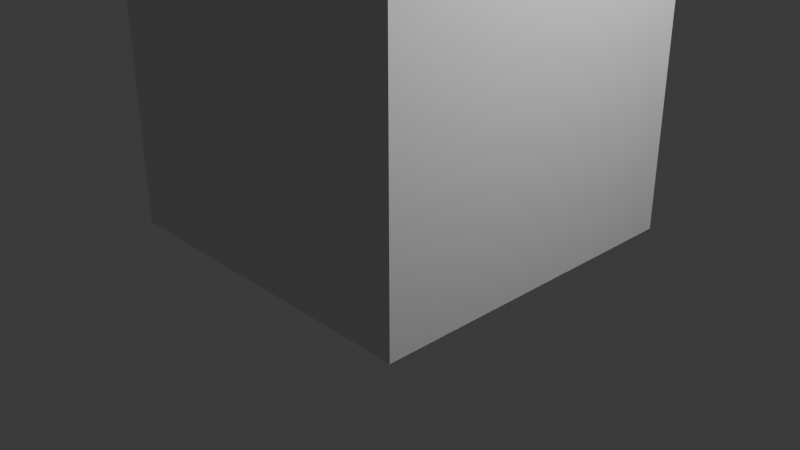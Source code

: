 # Source: room1.blend  (saved by Blender 5.2.45; exported with 4.5.12 LTS)
import bpy
from mathutils import Matrix  # noqa: F401  (used for matrix-valued properties, if any)

bpy.ops.wm.read_factory_settings(use_empty=True)
scene = bpy.context.scene
scene.name = 'Scene'

# ---- collections
col_collection = bpy.data.collections.new('Collection'); scene.collection.children.link(col_collection)

# ---- materials (node trees are filled in below, after node groups)
mat_material = bpy.data.materials.new('Material')
mat_material.alpha_threshold = 0.0
mat_material.use_backface_culling_lightprobe_volume = False
mat_material.roughness = 0.5
mat_material.line_color = (0.0, 0.0, 0.0, 1.0)

# ---- material node trees
mat_material.use_nodes = True; mat_material.node_tree.nodes.clear()
_N = mat_material.node_tree.nodes; _L = mat_material.node_tree.links
n0 = _N.new('ShaderNodeOutputMaterial'); n0.name = 'Material Output'; n0.location = (200, 100)
n1 = _N.new('ShaderNodeBsdfPrincipled'); n1.name = 'Principled BSDF'; n1.location = (-200, 100)
n1.inputs[10].default_value = 0.005
_L.new(n1.outputs[0], n0.inputs[0])
n0.is_active_output = True

# ---- world
world_world = bpy.data.worlds.new('World'); scene.world = world_world
world_world.use_nodes = True; world_world.node_tree.nodes.clear()
_N = world_world.node_tree.nodes; _L = world_world.node_tree.links
n0 = _N.new('ShaderNodeOutputWorld'); n0.name = 'World Output'; n0.location = (200, 100)
n1 = _N.new('ShaderNodeBackground'); n1.name = 'Background'; n1.location = (-200, 100)
n1.inputs[0].default_value = (0.05088, 0.05088, 0.05088, 1.0)
_L.new(n1.outputs[0], n0.inputs[0])
n0.is_active_output = True
world_world.color = (0.05088, 0.05088, 0.05088)
world_world.sun_shadow_jitter_overblur = 0.0

# ---- cameras
cam_camera = bpy.data.cameras.new('Camera')
cam_camera.clip_end = 100.0
cam_camera.ortho_scale = 7.314

# ---- lights
light_light = bpy.data.lights.new('Light', 'POINT')
light_light.energy = 1000.0
light_light.shadow_soft_size = 0.1

# ---- meshes
me_cube = bpy.data.meshes.new('Cube')
me_cube.from_pydata([(1.0, 1.0, -1.0), (1.0, -1.0, -1.0), (-1.0, 1.0, -1.0), (-1.0, -1.0, -1.0), (0.9423, 0.9423, -0.6641), (0.9423, -0.9423, -0.6641), (-0.9423, 0.9423, -0.6641), (-0.9423, -0.9423, -0.6641)], [], [(2, 0, 1, 3), (6, 7, 5, 4), (1, 5, 7, 3), (0, 4, 5, 1), (2, 6, 4, 0), (3, 7, 6, 2)])
_uv = me_cube.uv_layers.new(name='UVMap')
_uv.uv.foreach_set('vector', [0.125, 0.5, 0.375, 0.5, 0.375, 0.75, 0.125, 0.75, 0.125, 0.5, 0.125, 0.75, 0.375, 0.75, 0.375, 0.5, 0.375, 0.75, 0.375, 0.75, 0.125, 0.75, 0.125, 0.75, 0.375, 0.5, 0.375, 0.5, 0.375, 0.75, 0.375, 0.75, 0.125, 0.5, 0.125, 0.5, 0.375, 0.5, 0.375, 0.5, 0.125, 0.75, 0.125, 0.75, 0.125, 0.5, 0.125, 0.5])
me_cube.materials.append(mat_material)
me_cube.use_mirror_vertex_groups = False
me_cube.update()
me_cube_001 = bpy.data.meshes.new('Cube.001')
me_cube_001.from_pydata([(1.0, -0.03211, 22.82), (1.0, -0.03211, -22.99), (-1.0, -0.03211, 22.82), (-1.0, -0.03211, -22.99), (0.9293, 0.0386, 22.82), (0.9423, 0.02562, -22.66), (-0.9293, 0.0386, 22.82), (-0.9423, 0.02562, -22.66)], [], [(1, 0, 2, 3), (5, 7, 6, 4), (2, 0, 4, 6), (2, 6, 7, 3), (1, 3, 7, 5), (1, 5, 4, 0)])
_uv = me_cube_001.uv_layers.new(name='UVMap')
_uv.uv.foreach_set('vector', [0.375, 0.75, 0.625, 0.75, 0.625, 1.0, 0.375, 1.0, 0.375, 0.75, 0.375, 1.0, 0.625, 1.0, 0.625, 0.75, 0.625, 1.0, 0.625, 0.75, 0.625, 0.75, 0.625, 1.0, 0.625, 1.0, 0.625, 1.0, 0.375, 1.0, 0.375, 1.0, 0.375, 0.75, 0.375, 1.0, 0.375, 1.0, 0.375, 0.75, 0.375, 0.75, 0.375, 0.75, 0.625, 0.75, 0.625, 0.75])
me_cube_001.materials.append(mat_material)
me_cube_001.use_mirror_vertex_groups = False
me_cube_001.update()
me_cube_002 = bpy.data.meshes.new('Cube.002')
me_cube_002.from_pydata([(-0.03193, 1.0, 24.07), (-0.03193, 1.0, -21.75), (-0.03193, -1.0, 24.07), (-0.03193, -1.0, -21.75), (0.03878, 0.9293, 24.07), (0.02581, 0.9423, -21.41), (0.03878, -0.9293, 24.07), (0.02581, -0.9423, -21.41), (-0.03193, -0.3436, 3.258), (-0.03193, -0.3436, 4.639), (-0.03193, -0.2877, 4.639), (-0.03193, -0.3436, -21.67), (-0.03193, 0.3436, -21.67), (-0.03193, 0.3436, 3.258), (-0.03193, 0.3436, 4.639), (-0.03193, 0.2877, 4.639), (0.02581, -0.3436, -21.41), (0.03346, 0.3436, 3.258), (0.03386, 0.3436, 4.639), (0.02581, 0.3436, -21.41), (0.03386, 0.2877, 4.639), (0.03346, -0.3436, 3.258), (0.03386, -0.3436, 4.639), (0.03386, -0.2877, 4.639)], [], [(0, 2, 6, 4), (2, 3, 7, 6), (1, 0, 4, 5), (23, 10, 15, 20), (18, 14, 13, 17), (14, 18, 20, 15), (10, 23, 22, 9), (11, 16, 7, 3), (21, 8, 9, 22), (8, 21, 16, 11), (12, 19, 17, 13), (18, 17, 19, 5, 4, 6, 7, 16, 21, 22), (12, 1, 5, 19), (11, 3, 2, 0, 1, 12, 13, 14, 15, 10, 9, 8)])
_uv = me_cube_002.uv_layers.new(name='UVMap')
_uv.uv.foreach_set('vector', [0.625, 0.25, 0.625, 0.0, 0.625, 0.0, 0.625, 0.25, 0.625, 0.0, 0.375, 0.0, 0.375, 0.0, 0.625, 0.0, 0.375, 0.25, 0.625, 0.25, 0.625, 0.25, 0.375, 0.25, 0.65, 0.75, 0.8338, 0.75, 0.8338, 0.5, 0.65, 0.5, 0.65, 0.5, 0.8338, 0.5, 0.0, 0.0, 0.0, 0.0, 0.8338, 0.5, 0.65, 0.5, 0.65, 0.5, 0.8338, 0.5, 0.8338, 0.75, 0.65, 0.75, 0.65, 0.75, 0.8338, 0.75, 0.3754, 0.08205, 0.375, 0.07942, 0.375, 0.0, 0.375, 0.0, 0.0, 0.0, 0.0, 0.0, 0.8338, 0.75, 0.65, 0.75, 0.0, 0.0, 0.0, 0.0, 0.375, 0.07942, 0.3754, 0.08205, 0.0, 0.0, 0.0, 0.0, 0.0, 0.0, 0.0, 0.0, 0.65, 0.5, 0.0, 0.0, 0.0, 0.0, 0.375, 0.25, 0.625, 0.25, 0.625, 0.0, 0.375, 0.0, 0.375, 0.07942, 0.0, 0.0, 0.65, 0.75, 0.0, 0.0, 0.375, 0.25, 0.375, 0.25, 0.0, 0.0, 0.3754, 0.08205, 0.375, 0.0, 0.625, 0.0, 0.625, 0.25, 0.375, 0.25, 0.0, 0.0, 0.0, 0.0, 0.8338, 0.5, 0.8338, 0.5, 0.8338, 0.75, 0.8338, 0.75, 0.0, 0.0])
me_cube_002.materials.append(mat_material)
me_cube_002.materials.append(None)
me_cube_002.use_mirror_vertex_groups = False
me_cube_002.update()
me_cube_003 = bpy.data.meshes.new('Cube.003')
me_cube_003.from_pydata([(1.0, 0.03211, 22.82), (1.0, 0.03211, -22.99), (-1.0, 0.03211, 22.82), (-1.0, 0.03211, -22.99), (0.9293, -0.0386, 22.82), (0.9423, -0.02562, -22.66), (-0.9293, -0.0386, 22.82), (-0.9423, -0.02562, -22.66)], [], [(3, 2, 0, 1), (7, 5, 4, 6), (0, 2, 6, 4), (1, 0, 4, 5), (3, 1, 5, 7), (3, 7, 6, 2)])
_uv = me_cube_003.uv_layers.new(name='UVMap')
_uv.uv.foreach_set('vector', [0.375, 0.25, 0.625, 0.25, 0.625, 0.5, 0.375, 0.5, 0.375, 0.25, 0.375, 0.5, 0.625, 0.5, 0.625, 0.25, 0.625, 0.5, 0.625, 0.25, 0.625, 0.25, 0.625, 0.5, 0.375, 0.5, 0.625, 0.5, 0.625, 0.5, 0.375, 0.5, 0.375, 0.25, 0.375, 0.5, 0.375, 0.5, 0.375, 0.25, 0.375, 0.25, 0.375, 0.25, 0.625, 0.25, 0.625, 0.25])
me_cube_003.materials.append(mat_material)
me_cube_003.use_mirror_vertex_groups = False
me_cube_003.update()
me_cube_004 = bpy.data.meshes.new('Cube.004')
me_cube_004.from_pydata([(0.03211, 1.0, 22.82), (0.03211, 1.0, -22.99), (0.03211, -1.0, 22.82), (0.03211, -1.0, -22.99), (-0.0386, 0.9293, 22.82), (-0.02562, 0.9423, -22.66), (-0.0386, -0.9293, 22.82), (-0.02562, -0.9423, -22.66)], [], [(1, 0, 2, 3), (5, 7, 6, 4), (2, 0, 4, 6), (3, 2, 6, 7), (1, 3, 7, 5), (1, 5, 4, 0)])
_uv = me_cube_004.uv_layers.new(name='UVMap')
_uv.uv.foreach_set('vector', [0.375, 0.5, 0.625, 0.5, 0.625, 0.75, 0.375, 0.75, 0.375, 0.5, 0.375, 0.75, 0.625, 0.75, 0.625, 0.5, 0.625, 0.75, 0.625, 0.5, 0.625, 0.5, 0.625, 0.75, 0.375, 0.75, 0.625, 0.75, 0.625, 0.75, 0.375, 0.75, 0.375, 0.5, 0.375, 0.75, 0.375, 0.75, 0.375, 0.5, 0.375, 0.5, 0.375, 0.5, 0.625, 0.5, 0.625, 0.5])
me_cube_004.materials.append(mat_material)
me_cube_004.use_mirror_vertex_groups = False
me_cube_004.update()
me_cube_005 = bpy.data.meshes.new('Cube.005')
me_cube_005.from_pydata([(-1.413, -0.5151, -1.0), (-1.413, -0.5151, 0.8047), (-1.413, 0.5151, -1.0), (-1.413, 0.5151, 0.8047), (1.249, -0.5151, -1.0), (1.249, -0.5151, 0.8047), (1.249, 0.5151, -1.0), (1.249, 0.5151, 0.8047), (-1.413, -0.6151, -1.0), (-1.413, -0.6151, 0.8047), (1.249, -0.6151, 0.8047), (1.249, -0.6151, -1.0), (-1.413, 0.6151, 0.8047), (-1.413, 0.6151, -1.0), (1.249, 0.6151, -1.0), (1.249, 0.6151, 0.8047), (-1.413, -0.5151, 0.9047), (-1.413, 0.5151, 0.9047), (1.249, 0.5151, 0.9047), (1.249, -0.5151, 0.9047), (-1.413, 0.6151, 0.9047), (1.249, 0.6151, 0.9047), (1.249, -0.6151, 0.9047), (-1.413, -0.6151, 0.9047)], [], [(7, 6, 14, 15), (5, 1, 9, 10), (5, 7, 18, 19), (11, 10, 9, 8), (4, 5, 10, 11), (1, 0, 8, 9), (0, 4, 11, 8), (13, 12, 15, 14), (6, 2, 13, 14), (3, 7, 15, 12), (2, 3, 12, 13), (18, 17, 16, 19), (3, 1, 16, 17), (3, 17, 20, 12), (15, 12, 20, 21), (17, 18, 21, 20), (18, 7, 15, 21), (9, 10, 22, 23), (5, 19, 22, 10), (19, 16, 23, 22), (16, 1, 9, 23), (1, 3, 7, 5), (7, 3, 2, 6), (4, 0, 1, 5)])
_uv = me_cube_005.uv_layers.new(name='UVMap')
_uv.uv.foreach_set('vector', [0.625, 0.5, 0.375, 0.5, 0.375, 0.5, 0.625, 0.5, 0.625, 0.75, 0.875, 0.75, 0.875, 0.75, 0.625, 0.75, 0.625, 0.75, 0.625, 0.5, 0.625, 0.5, 0.625, 0.75, 0.375, 0.75, 0.625, 0.75, 0.625, 1.0, 0.375, 1.0, 0.375, 0.75, 0.625, 0.75, 0.625, 0.75, 0.375, 0.75, 0.625, 0.0, 0.375, 0.0, 0.375, 0.0, 0.625, 0.0, 0.125, 0.75, 0.375, 0.75, 0.375, 0.75, 0.125, 0.75, 0.375, 0.25, 0.625, 0.25, 0.625, 0.5, 0.375, 0.5, 0.375, 0.5, 0.125, 0.5, 0.125, 0.5, 0.375, 0.5, 0.875, 0.5, 0.625, 0.5, 0.625, 0.5, 0.875, 0.5, 0.375, 0.25, 0.625, 0.25, 0.625, 0.25, 0.375, 0.25, 0.625, 0.5, 0.875, 0.5, 0.875, 0.75, 0.625, 0.75, 0.625, 0.25, 0.625, 0.0, 0.625, 0.0, 0.625, 0.25, 0.625, 0.25, 0.625, 0.25, 0.625, 0.25, 0.625, 0.25, 0.625, 0.5, 0.875, 0.5, 0.875, 0.5, 0.625, 0.5, 0.875, 0.5, 0.625, 0.5, 0.625, 0.5, 0.875, 0.5, 0.625, 0.5, 0.625, 0.5, 0.625, 0.5, 0.625, 0.5, 0.875, 0.75, 0.625, 0.75, 0.625, 0.75, 0.875, 0.75, 0.625, 0.75, 0.625, 0.75, 0.625, 0.75, 0.625, 0.75, 0.625, 0.75, 0.875, 0.75, 0.875, 0.75, 0.625, 0.75, 0.625, 0.0, 0.625, 0.0, 0.625, 0.0, 0.625, 0.0, 0.875, 0.75, 0.875, 0.5, 0.625, 0.5, 0.625, 0.75, 0.0, 0.0, 0.0, 0.0, 0.0, 0.0, 0.0, 0.0, 0.0, 0.0, 0.0, 0.0, 0.0, 0.0, 0.0, 0.0])
me_cube_005.update()
me_cube_007 = bpy.data.meshes.new('Cube.007')
me_cube_007.from_pydata([(-1.0, -1.0, -1.0), (-1.0, -1.0, 1.0), (-1.0, 1.0, -1.0), (-1.0, 1.0, 1.0), (0.03905, -1.0, -1.0), (0.03905, -1.0, 1.0), (0.03905, 1.0, -1.0), (0.03905, 1.0, 1.0), (-2.376, -2.274, -17.24), (-2.376, -2.274, 15.02), (-2.376, 16.24, -17.24), (-2.376, 16.24, 15.02), (-1.3, -2.274, -17.24), (-1.3, -2.274, 15.02), (-1.3, 16.24, -17.24), (-1.3, 16.24, 15.02)], [], [(0, 1, 3, 2), (2, 3, 7, 6), (6, 7, 5, 4), (4, 5, 1, 0), (2, 6, 4, 0), (7, 3, 1, 5), (8, 9, 11, 10), (14, 15, 13, 12), (10, 14, 12, 8), (9, 13, 15, 11), (8, 12, 13, 9), (10, 11, 15, 14)])
_uv = me_cube_007.uv_layers.new(name='UVMap')
_uv.uv.foreach_set('vector', [0.375, 0.0, 0.625, 0.0, 0.625, 0.25, 0.375, 0.25, 0.375, 0.25, 0.625, 0.25, 0.625, 0.5, 0.375, 0.5, 0.375, 0.5, 0.625, 0.5, 0.625, 0.75, 0.375, 0.75, 0.375, 0.75, 0.625, 0.75, 0.625, 1.0, 0.375, 1.0, 0.125, 0.5, 0.375, 0.5, 0.375, 0.75, 0.125, 0.75, 0.625, 0.5, 0.875, 0.5, 0.875, 0.75, 0.625, 0.75, 0.375, 0.0, 0.625, 0.0, 0.625, 0.25, 0.375, 0.25, 0.375, 0.5, 0.625, 0.5, 0.625, 0.75, 0.375, 0.75, 0.125, 0.5, 0.375, 0.5, 0.375, 0.75, 0.125, 0.75, 0.625, 0.0, 0.625, 0.75, 0.625, 0.5, 0.625, 0.25, 0.125, 0.75, 0.375, 0.75, 0.625, 0.75, 0.625, 0.0, 0.125, 0.5, 0.625, 0.25, 0.625, 0.5, 0.375, 0.5])
me_cube_007.update()
me_cube_008 = bpy.data.meshes.new('Cube.008')
me_cube_008.from_pydata([(-0.3992, -1.001, -1.84), (-0.3992, -1.001, 1.8), (-0.3992, 0.999, -1.84), (-0.3992, 0.999, 1.8), (0.3553, -0.918, -1.711), (0.3553, -0.918, 1.671), (0.3553, 0.916, -1.711), (0.3553, 0.916, 1.671), (0.3553, 0.999, 1.8), (0.3553, 0.999, -1.84), (0.3553, -1.001, -1.84), (0.3553, -1.001, 1.8), (-0.3196, -0.918, -1.711), (-0.3196, -0.918, 1.671), (-0.3196, 0.916, -1.711), (-0.3196, 0.916, 1.671), (0.3553, -1.001, -0.7107), (0.3553, -1.001, 0.6701), (0.3553, 0.999, -0.7107), (0.3553, 0.999, 0.6701), (-0.3992, 0.999, -0.7107), (-0.3992, 0.999, 0.6701), (-0.3992, -1.001, 0.6701), (-0.3992, -1.001, -0.7107), (0.3553, 0.916, 0.551), (0.3553, 0.916, -0.5915), (0.3553, -0.918, 0.551), (0.3553, -0.918, -0.5915), (-0.3196, 0.916, 0.551), (-0.3196, 0.916, -0.5915), (-0.3196, -0.918, 0.551), (-0.3196, -0.918, -0.5915), (0.3444, -0.9171, 0.6641), (-0.3305, -0.9171, 0.6641), (0.3444, 0.9157, 0.6641), (-0.3305, 0.9157, 0.6641), (0.347, -0.9178, -0.5018), (-0.3279, -0.9178, -0.5018), (0.347, 0.9154, -0.5018), (-0.3279, 0.9154, -0.5018)], [], [(22, 1, 3, 21), (21, 3, 8, 19), (7, 5, 13, 15), (17, 11, 1, 22), (2, 9, 10, 0), (8, 3, 1, 11), (25, 6, 9, 18), (6, 4, 10, 9), (5, 7, 8, 11), (26, 5, 11, 17), (28, 15, 13, 30), (24, 7, 15, 28), (27, 4, 12, 31), (4, 6, 14, 12), (29, 28, 30, 31), (14, 29, 31, 12), (25, 24, 28, 29), (26, 27, 31, 30), (5, 26, 30, 13), (6, 25, 29, 14), (4, 27, 16, 10), (27, 26, 17, 16), (7, 24, 19, 8), (24, 25, 18, 19), (10, 16, 23, 0), (16, 17, 22, 23), (2, 20, 18, 9), (20, 21, 19, 18), (0, 23, 20, 2), (23, 22, 21, 20), (26, 30, 33, 32), (27, 31, 37, 36), (34, 32, 33, 35), (30, 28, 35, 33), (24, 26, 32, 34), (28, 24, 34, 35), (26, 24, 28, 30), (38, 36, 37, 39), (25, 27, 36, 38), (31, 29, 39, 37), (29, 25, 38, 39), (27, 25, 29, 31)])
_uv = me_cube_008.uv_layers.new(name='UVMap')
_uv.uv.foreach_set('vector', [0.5417, 0.0, 0.625, 0.0, 0.625, 0.25, 0.5417, 0.25, 0.5417, 0.25, 0.625, 0.25, 0.625, 0.5, 0.5417, 0.5, 0.6096, 0.5104, 0.6096, 0.7396, 0.6096, 0.7396, 0.6096, 0.5104, 0.5417, 0.75, 0.625, 0.75, 0.625, 1.0, 0.5417, 1.0, 0.125, 0.5, 0.375, 0.5, 0.375, 0.75, 0.125, 0.75, 0.625, 0.5, 0.875, 0.5, 0.875, 0.75, 0.625, 0.75, 0.4635, 0.5104, 0.3904, 0.5104, 0.375, 0.5, 0.4583, 0.5, 0.3904, 0.5104, 0.3904, 0.7396, 0.375, 0.75, 0.375, 0.5, 0.6096, 0.7396, 0.6096, 0.5104, 0.625, 0.5, 0.625, 0.75, 0.5365, 0.7396, 0.6096, 0.7396, 0.625, 0.75, 0.5417, 0.75, 0.5365, 0.5104, 0.6096, 0.5104, 0.6096, 0.7396, 0.5365, 0.7396, 0.5365, 0.5104, 0.6096, 0.5104, 0.6096, 0.5104, 0.5365, 0.5104, 0.4635, 0.7396, 0.3904, 0.7396, 0.3904, 0.7396, 0.4635, 0.7396, 0.3904, 0.7396, 0.3904, 0.5104, 0.3904, 0.5104, 0.3904, 0.7396, 0.4635, 0.5104, 0.5365, 0.5104, 0.5365, 0.7396, 0.4635, 0.7396, 0.3904, 0.5104, 0.4635, 0.5104, 0.4635, 0.7396, 0.3904, 0.7396, 0.4635, 0.5104, 0.5365, 0.5104, 0.5365, 0.5104, 0.4635, 0.5104, 0.5365, 0.7396, 0.4635, 0.7396, 0.4635, 0.7396, 0.5365, 0.7396, 0.6096, 0.7396, 0.5365, 0.7396, 0.5365, 0.7396, 0.6096, 0.7396, 0.3904, 0.5104, 0.4635, 0.5104, 0.4635, 0.5104, 0.3904, 0.5104, 0.3904, 0.7396, 0.4635, 0.7396, 0.4583, 0.75, 0.375, 0.75, 0.4635, 0.7396, 0.5365, 0.7396, 0.5417, 0.75, 0.4583, 0.75, 0.6096, 0.5104, 0.5365, 0.5104, 0.5417, 0.5, 0.625, 0.5, 0.5365, 0.5104, 0.4635, 0.5104, 0.4583, 0.5, 0.5417, 0.5, 0.375, 0.75, 0.4583, 0.75, 0.4583, 1.0, 0.375, 1.0, 0.4583, 0.75, 0.5417, 0.75, 0.5417, 1.0, 0.4583, 1.0, 0.375, 0.25, 0.4583, 0.25, 0.4583, 0.5, 0.375, 0.5, 0.4583, 0.25, 0.5417, 0.25, 0.5417, 0.5, 0.4583, 0.5, 0.375, 0.0, 0.4583, 0.0, 0.4583, 0.25, 0.375, 0.25, 0.4583, 0.0, 0.5417, 0.0, 0.5417, 0.25, 0.4583, 0.25, 0.5365, 0.7396, 0.5365, 0.7396, 0.5365, 0.7396, 0.5365, 0.7396, 0.4635, 0.7396, 0.4635, 0.7396, 0.4635, 0.7396, 0.4635, 0.7396, 0.0, 0.0, 0.0, 0.0, 0.0, 0.0, 0.0, 0.0, 0.5365, 0.7396, 0.5365, 0.5104, 0.5365, 0.5104, 0.5365, 0.7396, 0.0, 0.0, 0.0, 0.0, 0.0, 0.0, 0.0, 0.0, 0.5365, 0.5104, 0.5365, 0.5104, 0.5365, 0.5104, 0.5365, 0.5104, 0.0, 0.0, 0.0, 0.0, 0.0, 0.0, 0.0, 0.0, 0.0, 0.0, 0.0, 0.0, 0.0, 0.0, 0.0, 0.0, 0.0, 0.0, 0.0, 0.0, 0.0, 0.0, 0.0, 0.0, 0.4635, 0.7396, 0.4635, 0.5104, 0.4635, 0.5104, 0.4635, 0.7396, 0.4635, 0.5104, 0.4635, 0.5104, 0.4635, 0.5104, 0.4635, 0.5104, 0.0, 0.0, 0.0, 0.0, 0.0, 0.0, 0.0, 0.0])
me_cube_008.update()

# ---- objects
ob_floor = bpy.data.objects.new('floor', me_cube)
ob_light = bpy.data.objects.new('Light', light_light)
ob_camera = bpy.data.objects.new('Camera', cam_camera)
ob_wall1 = bpy.data.objects.new('wall1', me_cube_001)
ob_wall2 = bpy.data.objects.new('wall2', me_cube_002)
ob_wall3 = bpy.data.objects.new('wall3', me_cube_003)
ob_wall4 = bpy.data.objects.new('wall4', me_cube_004)
ob_frame = bpy.data.objects.new('frame', me_cube_005)
ob_knob = bpy.data.objects.new('knob', me_cube_007)
ob_shelve1 = bpy.data.objects.new('shelve1', me_cube_008)

# ---- transforms, parenting, visibility, modifiers, constraints
ob_floor.location = (0.0, 0.0, 0.0)
ob_floor.scale = (1.79, 1.79, 0.0724)
ob_floor.lock_rotations_4d = False
ob_floor.empty_display_type = 'ARROWS'
ob_floor.lineart.crease_threshold = 0.0
ob_light.location = (4.076, 1.005, 5.904)
ob_light.rotation_euler = (0.6503, 0.05522, 1.866)
ob_light.lock_rotations_4d = False
ob_light.empty_display_type = 'ARROWS'
ob_light.color = (0.0, 0.0, 0.0, 0.0)
ob_light.lineart.crease_threshold = 0.0
ob_camera.location = (7.359, -6.926, 4.958)
ob_camera.rotation_euler = (1.109, 0.0, 0.8149)
ob_camera.lock_rotations_4d = False
ob_camera.empty_display_type = 'ARROWS'
ob_camera.color = (0.0, 0.0, 0.0, 0.0)
ob_camera.display_type = 'WIRE'
ob_camera.lineart.crease_threshold = 0.0
ob_wall1.location = (1.334e-08, -1.733, 1.592)
ob_wall1.scale = (1.79, 1.79, 0.0724)
ob_wall1.lock_rotations_4d = False
ob_wall1.empty_display_type = 'ARROWS'
ob_wall1.lineart.crease_threshold = 0.0
ob_wall2.location = (-1.733, 2.667e-08, 1.502)
ob_wall2.scale = (1.79, 1.79, 0.0724)
ob_wall2.lock_rotations_4d = False
ob_wall2.empty_display_type = 'ARROWS'
ob_wall2.lineart.crease_threshold = 0.0
ob_wall3.location = (1.334e-08, 1.733, 1.592)
ob_wall3.scale = (1.79, 1.79, 0.0724)
ob_wall3.lock_rotations_4d = False
ob_wall3.empty_display_type = 'ARROWS'
ob_wall3.lineart.crease_threshold = 0.0
ob_wall4.location = (1.732, 1.334e-08, 1.592)
ob_wall4.scale = (1.79, 1.79, 0.0724)
ob_wall4.lock_rotations_4d = False
ob_wall4.empty_display_type = 'ARROWS'
ob_wall4.lineart.crease_threshold = 0.0
ob_frame.location = (-1.731, 0.0, 0.9331)
ob_frame.scale = (0.06017, 1.0, 1.0)
ob_knob.location = (-1.632, -0.389, 0.9071)
ob_knob.scale = (0.0553, 0.0553, 0.0553)
ob_shelve1.location = (1.448, -1.178, 0.7599)
ob_shelve1.rotation_euler = (0.0, -0.0, 3.142)
ob_shelve1.scale = (0.438, 0.438, 0.438)

# ---- collection membership
col_collection.objects.link(ob_floor)
col_collection.objects.link(ob_light)
col_collection.objects.link(ob_camera)
col_collection.objects.link(ob_wall1)
col_collection.objects.link(ob_wall2)
col_collection.objects.link(ob_wall3)
col_collection.objects.link(ob_wall4)
col_collection.objects.link(ob_frame)
col_collection.objects.link(ob_knob)
col_collection.objects.link(ob_shelve1)

# ---- scene / render settings (as saved in the file)
scene.camera = ob_camera
scene.frame_start = 1; scene.frame_end = 250; scene.frame_set(1)
scene.render.engine = 'BLENDER_EEVEE_NEXT'
scene.render.bake_bias = 0.0
scene.render.bake_samples = 0
scene.render.compositor_device = 'GPU'
scene.eevee.use_volume_custom_range = False
scene.eevee.fast_gi_thickness_near = 0.1
scene.eevee.fast_gi_thickness_far = 0.0
scene.eevee.ray_tracing_options.screen_trace_thickness = 0.1
bpy.context.view_layer.update()
